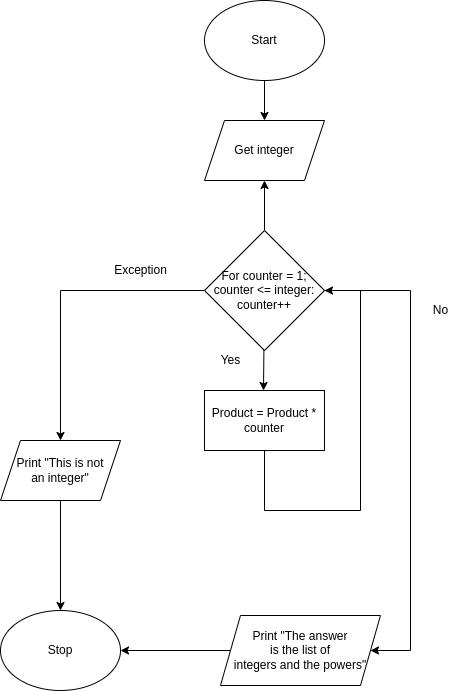

The diagram above was exported from draw.io. Its source (the exported page's mxGraphModel, read from the mxfile embedded in the PNG):
<mxGraphModel dx="1006" dy="728" grid="1" gridSize="10" guides="1" tooltips="1" connect="1" arrows="1" fold="1" page="1" pageScale="1" pageWidth="827" pageHeight="1169" math="0" shadow="0">
  <root>
    <mxCell id="0" />
    <mxCell id="1" parent="0" />
    <mxCell id="2" style="edgeStyle=none;html=1;entryX=0.5;entryY=0;entryDx=0;entryDy=0;" edge="1" parent="1" source="3" target="4">
      <mxGeometry relative="1" as="geometry" />
    </mxCell>
    <mxCell id="3" value="Start" style="ellipse;whiteSpace=wrap;html=1;" vertex="1" parent="1">
      <mxGeometry x="354" y="50" width="120" height="80" as="geometry" />
    </mxCell>
    <mxCell id="4" value="Get integer" style="shape=parallelogram;perimeter=parallelogramPerimeter;whiteSpace=wrap;html=1;fixedSize=1;" vertex="1" parent="1">
      <mxGeometry x="354" y="170" width="120" height="60" as="geometry" />
    </mxCell>
    <mxCell id="9" style="edgeStyle=none;rounded=0;html=1;entryX=0.5;entryY=0;entryDx=0;entryDy=0;" edge="1" parent="1" source="12">
      <mxGeometry relative="1" as="geometry">
        <mxPoint x="413" y="440" as="targetPoint" />
      </mxGeometry>
    </mxCell>
    <mxCell id="10" style="edgeStyle=none;rounded=0;html=1;entryX=0.5;entryY=1;entryDx=0;entryDy=0;" edge="1" parent="1" source="12" target="4">
      <mxGeometry relative="1" as="geometry" />
    </mxCell>
    <mxCell id="11" style="edgeStyle=none;rounded=0;html=1;entryX=0.5;entryY=0;entryDx=0;entryDy=0;" edge="1" parent="1" source="12" target="19">
      <mxGeometry relative="1" as="geometry">
        <Array as="points">
          <mxPoint x="210" y="340" />
        </Array>
      </mxGeometry>
    </mxCell>
    <mxCell id="27" style="edgeStyle=none;rounded=0;html=1;entryX=1;entryY=0.5;entryDx=0;entryDy=0;" edge="1" parent="1" source="12" target="14">
      <mxGeometry relative="1" as="geometry">
        <Array as="points">
          <mxPoint x="560" y="340" />
          <mxPoint x="560" y="700" />
        </Array>
      </mxGeometry>
    </mxCell>
    <mxCell id="12" value="For counter = 1;&lt;br&gt;counter &amp;lt;= integer:&lt;br&gt;counter++" style="rhombus;whiteSpace=wrap;html=1;" vertex="1" parent="1">
      <mxGeometry x="354" y="280" width="120" height="120" as="geometry" />
    </mxCell>
    <mxCell id="13" style="edgeStyle=none;rounded=0;html=1;entryX=1;entryY=0.5;entryDx=0;entryDy=0;" edge="1" parent="1" source="14" target="15">
      <mxGeometry relative="1" as="geometry" />
    </mxCell>
    <mxCell id="14" value="Print &quot;The answer&lt;br&gt;is the list of&lt;br&gt;integers and the powers&quot;" style="shape=parallelogram;perimeter=parallelogramPerimeter;whiteSpace=wrap;html=1;fixedSize=1;" vertex="1" parent="1">
      <mxGeometry x="370" y="665" width="160" height="70" as="geometry" />
    </mxCell>
    <mxCell id="15" value="Stop" style="ellipse;whiteSpace=wrap;html=1;" vertex="1" parent="1">
      <mxGeometry x="150" y="660" width="120" height="80" as="geometry" />
    </mxCell>
    <mxCell id="16" value="Yes" style="text;html=1;align=center;verticalAlign=middle;resizable=0;points=[];autosize=1;strokeColor=none;fillColor=none;" vertex="1" parent="1">
      <mxGeometry x="360" y="400" width="40" height="20" as="geometry" />
    </mxCell>
    <mxCell id="17" value="Exception" style="text;html=1;align=center;verticalAlign=middle;resizable=0;points=[];autosize=1;strokeColor=none;fillColor=none;" vertex="1" parent="1">
      <mxGeometry x="255" y="310" width="70" height="20" as="geometry" />
    </mxCell>
    <mxCell id="18" style="edgeStyle=none;rounded=0;html=1;" edge="1" parent="1" source="19" target="15">
      <mxGeometry relative="1" as="geometry" />
    </mxCell>
    <mxCell id="19" value="Print &quot;This is not&lt;br&gt;an integer&quot;" style="shape=parallelogram;perimeter=parallelogramPerimeter;whiteSpace=wrap;html=1;fixedSize=1;" vertex="1" parent="1">
      <mxGeometry x="150" y="490" width="120" height="60" as="geometry" />
    </mxCell>
    <mxCell id="25" style="edgeStyle=none;html=1;entryX=1;entryY=0.5;entryDx=0;entryDy=0;rounded=0;" edge="1" parent="1" source="24" target="12">
      <mxGeometry relative="1" as="geometry">
        <Array as="points">
          <mxPoint x="414" y="560" />
          <mxPoint x="510" y="560" />
          <mxPoint x="510" y="340" />
        </Array>
      </mxGeometry>
    </mxCell>
    <mxCell id="24" value="Product = Product * counter" style="rounded=0;whiteSpace=wrap;html=1;" vertex="1" parent="1">
      <mxGeometry x="354" y="440" width="120" height="60" as="geometry" />
    </mxCell>
    <mxCell id="28" value="No" style="text;html=1;align=center;verticalAlign=middle;resizable=0;points=[];autosize=1;strokeColor=none;fillColor=none;" vertex="1" parent="1">
      <mxGeometry x="575" y="350" width="30" height="20" as="geometry" />
    </mxCell>
  </root>
</mxGraphModel>